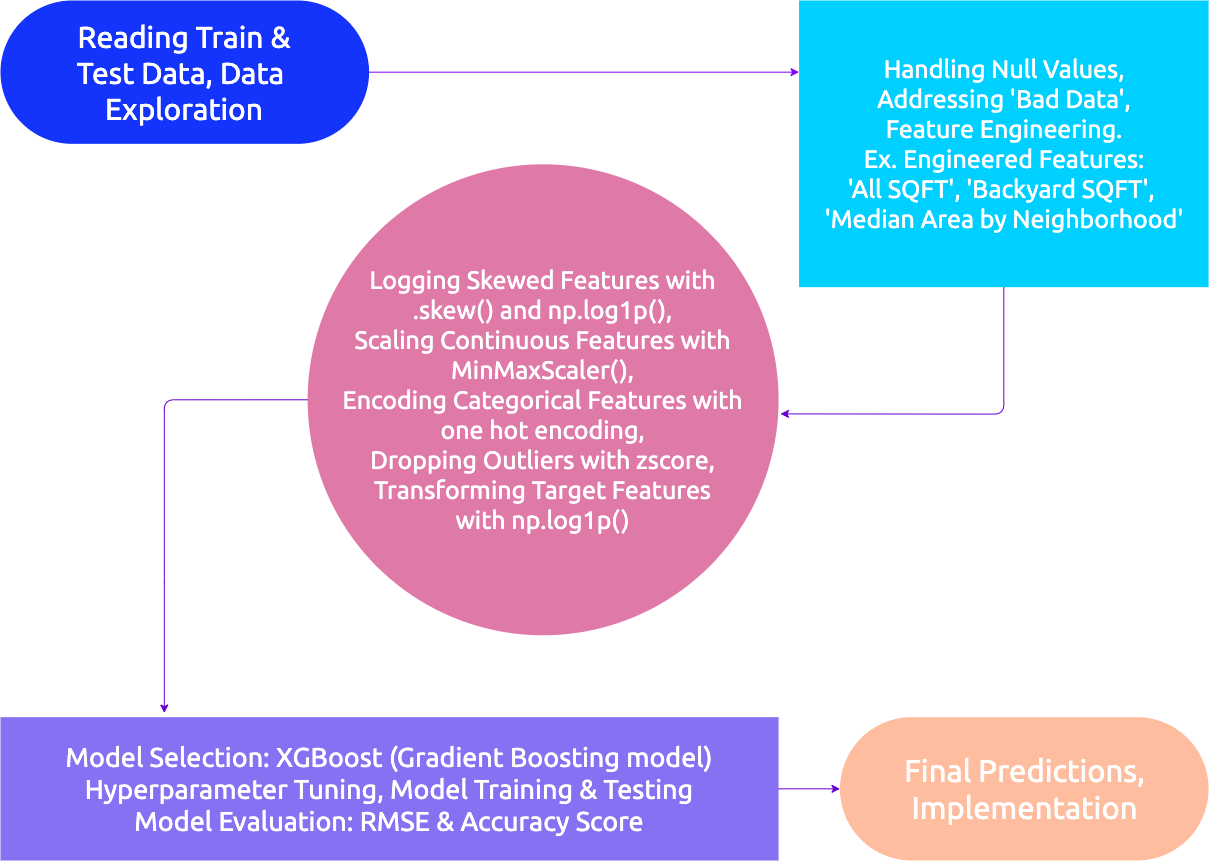

The diagram above was exported from draw.io. Its source (the exported page's mxGraphModel, read from the mxfile embedded in the PNG):
<mxGraphModel dx="1545" dy="1860" grid="1" gridSize="10" guides="1" tooltips="1" connect="1" arrows="1" fold="1" page="1" pageScale="1" pageWidth="1200" pageHeight="1600" math="0" shadow="0">
  <root>
    <mxCell id="0" />
    <mxCell id="1" parent="0" />
    <mxCell id="B_RtJqMfuZHQw1pfrwhA-19" value="" style="group;aspect=fixed;" vertex="1" connectable="0" parent="1">
      <mxGeometry width="1208.08" height="860" as="geometry" />
    </mxCell>
    <mxCell id="B_RtJqMfuZHQw1pfrwhA-1" value="" style="rounded=1;whiteSpace=wrap;html=1;arcSize=50;fillColor=#1433fb;strokeColor=none;fontFamily=Ubuntu;fontSource=https%3A%2F%2Ffonts.googleapis.com%2Fcss%3Ffamily%3DUbuntu;" vertex="1" parent="B_RtJqMfuZHQw1pfrwhA-19">
      <mxGeometry width="368.56677966101694" height="143.33333333333334" as="geometry" />
    </mxCell>
    <mxCell id="B_RtJqMfuZHQw1pfrwhA-2" value="" style="rounded=0;whiteSpace=wrap;html=1;fillColor=#00d0ff;strokeColor=none;fontFamily=Ubuntu;fontSource=https%3A%2F%2Ffonts.googleapis.com%2Fcss%3Ffamily%3DUbuntu;" vertex="1" parent="B_RtJqMfuZHQw1pfrwhA-19">
      <mxGeometry x="798.5613559322035" width="409.51864406779663" height="286.6666666666667" as="geometry" />
    </mxCell>
    <mxCell id="B_RtJqMfuZHQw1pfrwhA-3" value="" style="ellipse;whiteSpace=wrap;html=1;aspect=fixed;fillColor=#df79a8;strokeColor=none;fontFamily=Ubuntu;fontSource=https%3A%2F%2Ffonts.googleapis.com%2Fcss%3Ffamily%3DUbuntu;" vertex="1" parent="B_RtJqMfuZHQw1pfrwhA-19">
      <mxGeometry x="307.13898305084746" y="163.80952380952382" width="470.94644067796605" height="470.94644067796605" as="geometry" />
    </mxCell>
    <mxCell id="B_RtJqMfuZHQw1pfrwhA-5" value="" style="rounded=0;whiteSpace=wrap;html=1;fillColor=#8770f2;strokeColor=none;fontFamily=Ubuntu;fontSource=https%3A%2F%2Ffonts.googleapis.com%2Fcss%3Ffamily%3DUbuntu;" vertex="1" parent="B_RtJqMfuZHQw1pfrwhA-19">
      <mxGeometry y="716.6666666666667" width="778.0854237288136" height="143.33333333333334" as="geometry" />
    </mxCell>
    <mxCell id="B_RtJqMfuZHQw1pfrwhA-6" value="" style="rounded=1;whiteSpace=wrap;html=1;arcSize=50;fillColor=#ffbd9f;strokeColor=none;fontFamily=Ubuntu;fontSource=https%3A%2F%2Ffonts.googleapis.com%2Fcss%3Ffamily%3DUbuntu;" vertex="1" parent="B_RtJqMfuZHQw1pfrwhA-19">
      <mxGeometry x="839.5132203389829" y="716.6666666666667" width="368.56677966101694" height="143.33333333333334" as="geometry" />
    </mxCell>
    <mxCell id="B_RtJqMfuZHQw1pfrwhA-8" value="" style="endArrow=classic;html=1;exitX=1;exitY=0.5;exitDx=0;exitDy=0;entryX=0;entryY=0.25;entryDx=0;entryDy=0;strokeColor=#7F00FF;fontFamily=Ubuntu;fontSource=https%3A%2F%2Ffonts.googleapis.com%2Fcss%3Ffamily%3DUbuntu;" edge="1" parent="B_RtJqMfuZHQw1pfrwhA-19" source="B_RtJqMfuZHQw1pfrwhA-1" target="B_RtJqMfuZHQw1pfrwhA-2">
      <mxGeometry width="50" height="50" relative="1" as="geometry">
        <mxPoint x="532.3742372881355" y="593.8095238095239" as="sourcePoint" />
        <mxPoint x="634.7538983050847" y="491.42857142857144" as="targetPoint" />
      </mxGeometry>
    </mxCell>
    <mxCell id="B_RtJqMfuZHQw1pfrwhA-9" value="" style="endArrow=classic;html=1;entryX=0;entryY=0.5;entryDx=0;entryDy=0;exitX=1;exitY=0.5;exitDx=0;exitDy=0;strokeColor=#6600CC;fontFamily=Ubuntu;fontSource=https%3A%2F%2Ffonts.googleapis.com%2Fcss%3Ffamily%3DUbuntu;" edge="1" parent="B_RtJqMfuZHQw1pfrwhA-19" source="B_RtJqMfuZHQw1pfrwhA-5" target="B_RtJqMfuZHQw1pfrwhA-6">
      <mxGeometry width="50" height="50" relative="1" as="geometry">
        <mxPoint x="716.6576271186441" y="941.904761904762" as="sourcePoint" />
        <mxPoint x="819.0372881355933" y="839.5238095238095" as="targetPoint" />
      </mxGeometry>
    </mxCell>
    <mxCell id="B_RtJqMfuZHQw1pfrwhA-10" value="" style="endArrow=classic;html=1;strokeColor=#6600CC;fontFamily=Ubuntu;fontSource=https%3A%2F%2Ffonts.googleapis.com%2Fcss%3Ffamily%3DUbuntu;" edge="1" parent="B_RtJqMfuZHQw1pfrwhA-19" source="B_RtJqMfuZHQw1pfrwhA-3">
      <mxGeometry width="50" height="50" relative="1" as="geometry">
        <mxPoint x="194.5213559322034" y="430" as="sourcePoint" />
        <mxPoint x="163.80745762711865" y="712.5714285714287" as="targetPoint" />
        <Array as="points">
          <mxPoint x="163.80745762711865" y="399.2857142857143" />
          <mxPoint x="163.80745762711865" y="573.3333333333334" />
        </Array>
      </mxGeometry>
    </mxCell>
    <mxCell id="B_RtJqMfuZHQw1pfrwhA-12" value="" style="endArrow=classic;html=1;entryX=1.004;entryY=0.53;entryDx=0;entryDy=0;entryPerimeter=0;exitX=0.5;exitY=1;exitDx=0;exitDy=0;strokeColor=#6600CC;fontFamily=Ubuntu;fontSource=https%3A%2F%2Ffonts.googleapis.com%2Fcss%3Ffamily%3DUbuntu;" edge="1" parent="B_RtJqMfuZHQw1pfrwhA-19" source="B_RtJqMfuZHQw1pfrwhA-2" target="B_RtJqMfuZHQw1pfrwhA-3">
      <mxGeometry width="50" height="50" relative="1" as="geometry">
        <mxPoint x="1003.3206779661018" y="413.6190476190476" as="sourcePoint" />
        <mxPoint x="1126.1762711864405" y="389.04761904761904" as="targetPoint" />
        <Array as="points">
          <mxPoint x="1003.3206779661018" y="413.6190476190476" />
        </Array>
      </mxGeometry>
    </mxCell>
    <mxCell id="B_RtJqMfuZHQw1pfrwhA-13" value="&lt;font style=&quot;font-size: 30px;&quot;&gt;Reading Train &amp;amp;&lt;br style=&quot;font-size: 30px;&quot;&gt;Test Data, Data&amp;nbsp;&lt;br style=&quot;font-size: 30px;&quot;&gt;Exploration&lt;/font&gt;" style="text;html=1;strokeColor=none;fillColor=none;align=center;verticalAlign=middle;whiteSpace=wrap;rounded=0;fontFamily=Ubuntu;fontSource=https%3A%2F%2Ffonts.googleapis.com%2Fcss%3Ffamily%3DUbuntu;fontColor=#FFFFFF;fontSize=30;" vertex="1" parent="B_RtJqMfuZHQw1pfrwhA-19">
      <mxGeometry x="20.47593220338983" y="10.238095238095239" width="327.6149152542373" height="122.85714285714286" as="geometry" />
    </mxCell>
    <mxCell id="B_RtJqMfuZHQw1pfrwhA-14" value="&lt;font style=&quot;font-size: 25px&quot;&gt;Logging Skewed Features with&lt;br&gt;.skew() and np.log1p(),&lt;br&gt;Scaling Continuous Features with&lt;br&gt;MinMaxScaler(),&lt;br&gt;Encoding Categorical Features with&lt;br&gt;one hot encoding,&lt;br&gt;Dropping Outliers with zscore,&lt;br&gt;Transforming Target Features&lt;br&gt;with np.log1p()&lt;/font&gt;" style="text;html=1;strokeColor=none;fillColor=none;align=center;verticalAlign=middle;whiteSpace=wrap;rounded=0;fontFamily=Ubuntu;fontSource=https%3A%2F%2Ffonts.googleapis.com%2Fcss%3Ffamily%3DUbuntu;fontColor=#FFFFFF;fontSize=12;" vertex="1" parent="B_RtJqMfuZHQw1pfrwhA-19">
      <mxGeometry x="307.13898305084746" y="163.80952380952382" width="470.94644067796605" height="470.952380952381" as="geometry" />
    </mxCell>
    <mxCell id="B_RtJqMfuZHQw1pfrwhA-15" value="&lt;font style=&quot;font-size: 27px&quot;&gt;Model Selection: XGBoost (Gradient Boosting model)&lt;br&gt;Hyperparameter Tuning, Model Training &amp;amp; Testing&lt;br&gt;Model Evaluation: RMSE &amp;amp; Accuracy Score&lt;/font&gt;" style="text;html=1;strokeColor=none;fillColor=none;align=center;verticalAlign=middle;whiteSpace=wrap;rounded=0;fontFamily=Ubuntu;fontSource=https%3A%2F%2Ffonts.googleapis.com%2Fcss%3Ffamily%3DUbuntu;fontColor=#FFFFFF;" vertex="1" parent="B_RtJqMfuZHQw1pfrwhA-19">
      <mxGeometry y="757.6190476190476" width="778.0854237288136" height="61.42857142857143" as="geometry" />
    </mxCell>
    <mxCell id="B_RtJqMfuZHQw1pfrwhA-16" value="&lt;font style=&quot;font-size: 31px&quot;&gt;Final Predictions,&lt;br&gt;Implementation&lt;/font&gt;" style="text;html=1;strokeColor=none;fillColor=none;align=center;verticalAlign=middle;whiteSpace=wrap;rounded=0;fontFamily=Ubuntu;fontSource=https%3A%2F%2Ffonts.googleapis.com%2Fcss%3Ffamily%3DUbuntu;fontColor=#FFFFFF;" vertex="1" parent="B_RtJqMfuZHQw1pfrwhA-19">
      <mxGeometry x="839.5132203389829" y="767.8571428571429" width="368.56677966101694" height="40.952380952380956" as="geometry" />
    </mxCell>
    <mxCell id="B_RtJqMfuZHQw1pfrwhA-18" value="&lt;font style=&quot;font-size: 25px&quot;&gt;Handling Null Values,&lt;br&gt;Addressing 'Bad Data',&lt;br&gt;Feature Engineering.&lt;br&gt;Ex. Engineered Features:&lt;br&gt;'All SQFT', 'Backyard SQFT', &lt;br&gt;'Median Area by Neighborhood'&lt;/font&gt;" style="text;html=1;strokeColor=none;fillColor=none;align=center;verticalAlign=middle;whiteSpace=wrap;rounded=0;fontFamily=Ubuntu;fontSource=https%3A%2F%2Ffonts.googleapis.com%2Fcss%3Ffamily%3DUbuntu;fontColor=#FFFFFF;" vertex="1" parent="B_RtJqMfuZHQw1pfrwhA-19">
      <mxGeometry x="798.5613559322035" width="409.51864406779663" height="286.6666666666667" as="geometry" />
    </mxCell>
  </root>
</mxGraphModel>